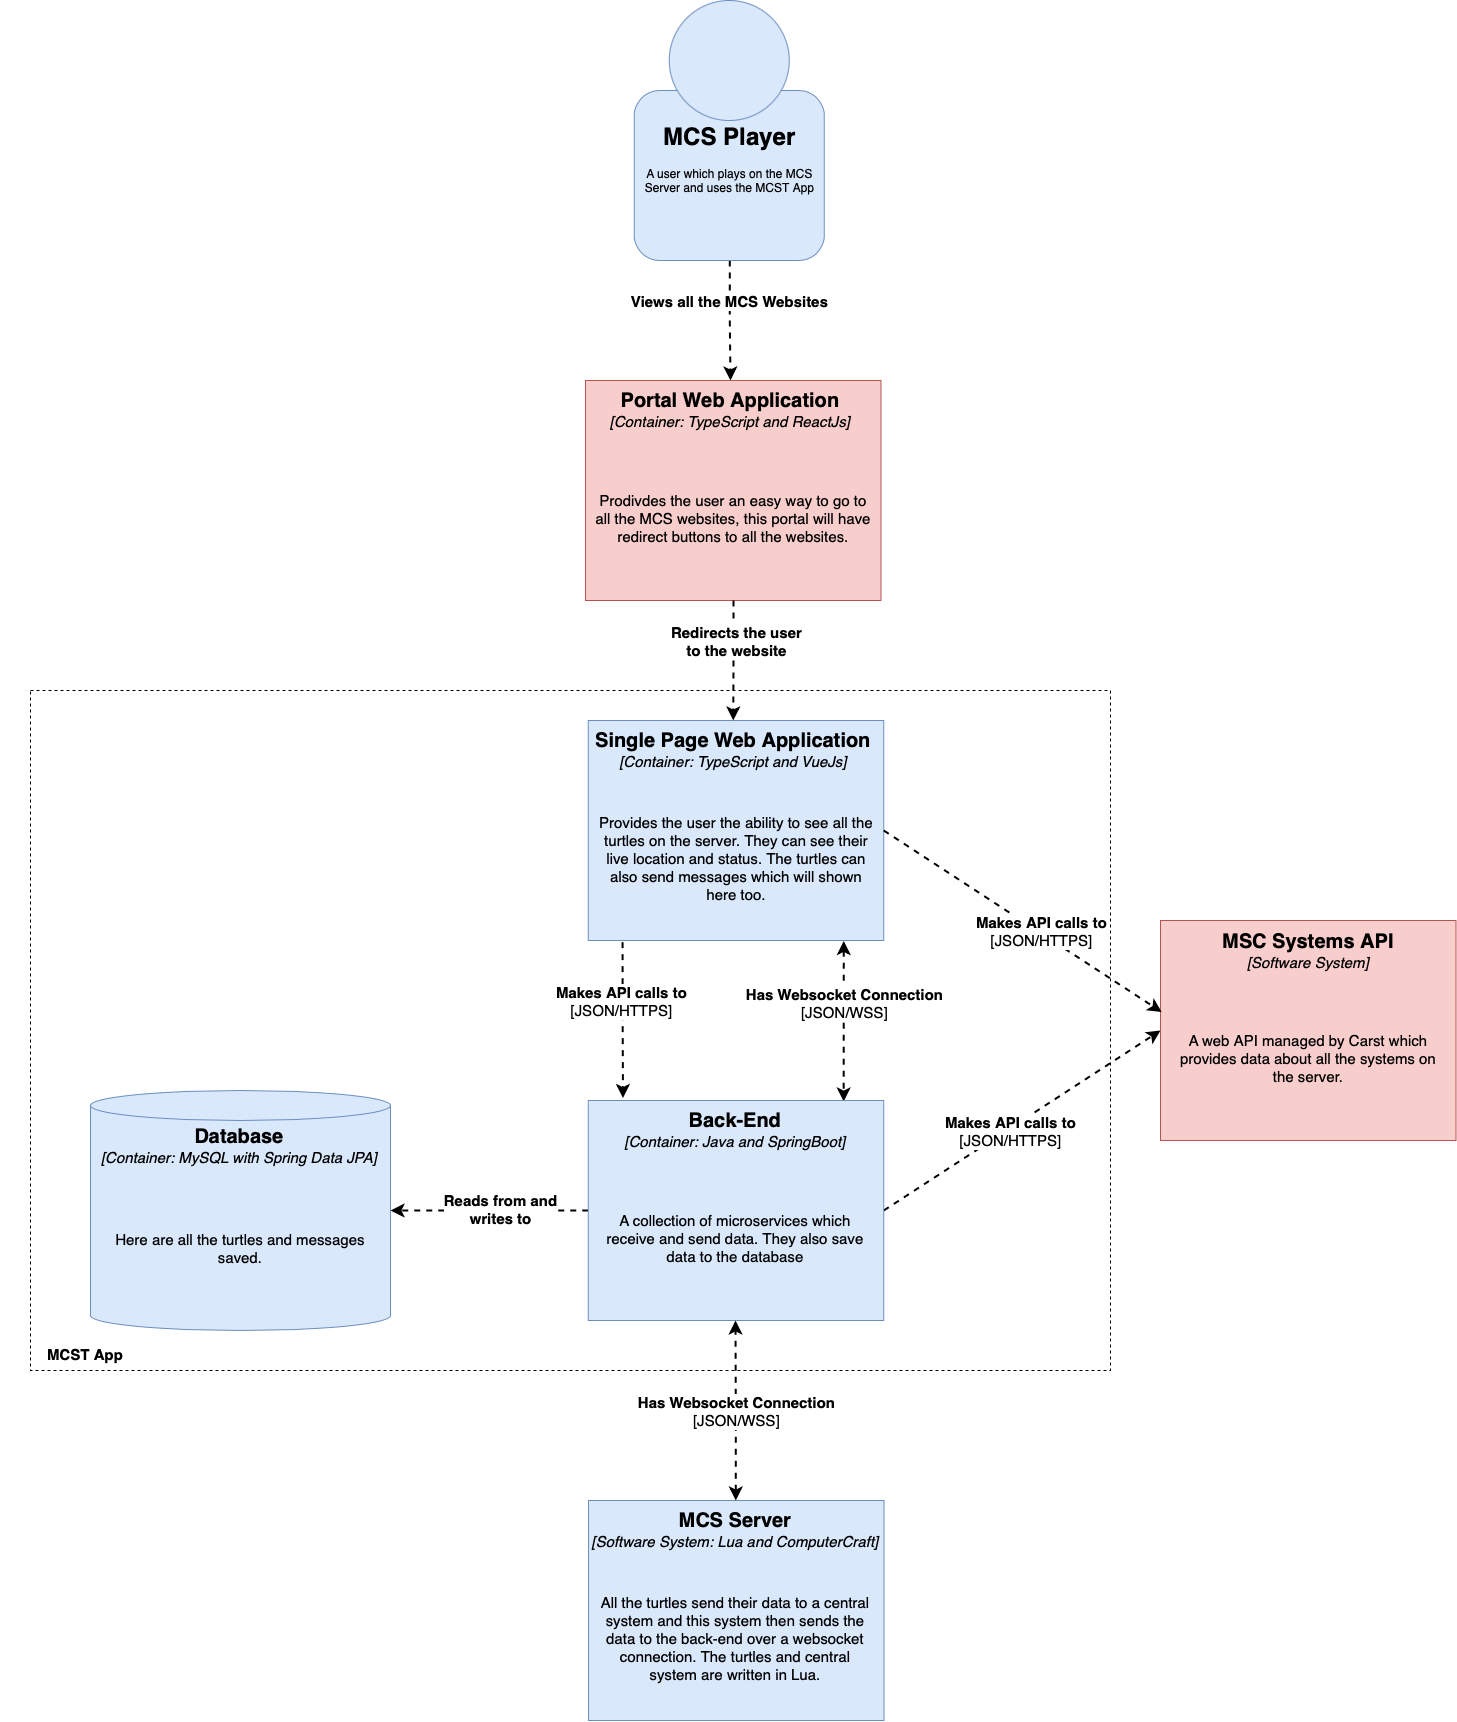

The diagram above was exported from draw.io. Its source (the exported page's mxGraphModel, read from the mxfile embedded in the PNG):
<mxGraphModel dx="2494" dy="1936" grid="1" gridSize="10" guides="1" tooltips="1" connect="1" arrows="1" fold="1" page="0" pageScale="1" pageWidth="850" pageHeight="1100" math="0" shadow="0">
  <root>
    <mxCell id="0" />
    <mxCell id="1" parent="0" />
    <mxCell id="YFuhcuVds3SoFByDkOsi-1" value="" style="rounded=0;whiteSpace=wrap;html=1;glass=0;fontSize=15;fillColor=none;dashed=1;" parent="1" vertex="1">
      <mxGeometry x="-470" y="200" width="1080" height="680" as="geometry" />
    </mxCell>
    <mxCell id="YFuhcuVds3SoFByDkOsi-9" style="edgeStyle=none;rounded=0;jumpStyle=none;jumpSize=6;orthogonalLoop=1;jettySize=auto;html=1;exitX=0.884;exitY=1.003;exitDx=0;exitDy=0;entryX=0.873;entryY=0.025;entryDx=0;entryDy=0;dashed=1;fontSize=15;startSize=8;endSize=8;strokeWidth=2;startArrow=classic;startFill=1;exitPerimeter=0;entryPerimeter=0;" parent="1" source="YFuhcuVds3SoFByDkOsi-33" target="YFuhcuVds3SoFByDkOsi-27" edge="1">
      <mxGeometry relative="1" as="geometry" />
    </mxCell>
    <mxCell id="YFuhcuVds3SoFByDkOsi-10" value="&lt;b&gt;Has Websocket Connection&lt;/b&gt;&lt;br style=&quot;font-size: 15px;&quot;&gt;[JSON/WSS]" style="edgeLabel;html=1;align=center;verticalAlign=middle;resizable=0;points=[];fontSize=15;fontStyle=0" parent="YFuhcuVds3SoFByDkOsi-9" connectable="0" vertex="1">
      <mxGeometry x="-0.2257" relative="1" as="geometry">
        <mxPoint as="offset" />
      </mxGeometry>
    </mxCell>
    <mxCell id="YFuhcuVds3SoFByDkOsi-15" style="edgeStyle=none;rounded=0;jumpStyle=none;jumpSize=6;orthogonalLoop=1;jettySize=auto;html=1;exitX=0;exitY=0.5;exitDx=0;exitDy=0;entryX=1;entryY=0.5;entryDx=0;entryDy=0;entryPerimeter=0;dashed=1;fontSize=15;startSize=8;endSize=8;strokeWidth=2;" parent="1" source="YFuhcuVds3SoFByDkOsi-19" target="YFuhcuVds3SoFByDkOsi-20" edge="1">
      <mxGeometry relative="1" as="geometry" />
    </mxCell>
    <mxCell id="YFuhcuVds3SoFByDkOsi-16" value="&lt;b&gt;Reads from and &lt;br&gt;writes to&lt;br&gt;&lt;/b&gt;" style="edgeLabel;html=1;align=center;verticalAlign=middle;resizable=0;points=[];fontSize=15;" parent="YFuhcuVds3SoFByDkOsi-15" connectable="0" vertex="1">
      <mxGeometry x="-0.1091" y="-2" relative="1" as="geometry">
        <mxPoint as="offset" />
      </mxGeometry>
    </mxCell>
    <mxCell id="YFuhcuVds3SoFByDkOsi-17" style="edgeStyle=none;rounded=0;jumpStyle=none;jumpSize=6;orthogonalLoop=1;jettySize=auto;html=1;exitX=1;exitY=0.5;exitDx=0;exitDy=0;entryX=0;entryY=0.5;entryDx=0;entryDy=0;dashed=1;fontSize=15;startSize=8;endSize=8;strokeWidth=2;" parent="1" source="YFuhcuVds3SoFByDkOsi-19" target="YFuhcuVds3SoFByDkOsi-21" edge="1">
      <mxGeometry relative="1" as="geometry" />
    </mxCell>
    <mxCell id="YFuhcuVds3SoFByDkOsi-18" value="&lt;b&gt;Makes API calls to&lt;/b&gt;&lt;br style=&quot;font-size: 15px;&quot;&gt;[JSON/HTTPS]" style="edgeLabel;html=1;align=center;verticalAlign=middle;resizable=0;points=[];fontSize=15;" parent="YFuhcuVds3SoFByDkOsi-17" connectable="0" vertex="1">
      <mxGeometry x="-0.0985" y="-2" relative="1" as="geometry">
        <mxPoint as="offset" />
      </mxGeometry>
    </mxCell>
    <mxCell id="YFuhcuVds3SoFByDkOsi-22" value="MCST App" style="text;html=1;strokeColor=none;fillColor=none;align=center;verticalAlign=middle;whiteSpace=wrap;rounded=0;glass=0;dashed=1;fontSize=15;fontStyle=1" parent="1" vertex="1">
      <mxGeometry x="-500" y="849" width="170" height="30" as="geometry" />
    </mxCell>
    <mxCell id="WP4bXWv0lWFiIu9N1DyZ-9" value="" style="group" parent="1" connectable="0" vertex="1">
      <mxGeometry x="88" y="1010" width="295.5" height="220" as="geometry" />
    </mxCell>
    <mxCell id="WP4bXWv0lWFiIu9N1DyZ-5" value="" style="rounded=0;whiteSpace=wrap;html=1;fontSize=15;glass=0;fillColor=#dae8fc;strokeColor=#6c8ebf;" parent="WP4bXWv0lWFiIu9N1DyZ-9" vertex="1">
      <mxGeometry width="295.5" height="220" as="geometry" />
    </mxCell>
    <mxCell id="WP4bXWv0lWFiIu9N1DyZ-6" value="&lt;font style=&quot;font-size: 20px;&quot;&gt;&lt;b&gt;MCS Server&lt;/b&gt;&lt;/font&gt;" style="text;html=1;strokeColor=none;fillColor=none;align=center;verticalAlign=middle;whiteSpace=wrap;rounded=0;glass=0;dashed=1;fontSize=15;" parent="WP4bXWv0lWFiIu9N1DyZ-9" vertex="1">
      <mxGeometry x="2.25" width="290" height="40" as="geometry" />
    </mxCell>
    <mxCell id="WP4bXWv0lWFiIu9N1DyZ-7" value="&lt;font style=&quot;font-size: 15px;&quot;&gt;[Software System: Lua and ComputerCraft]&lt;/font&gt;" style="text;html=1;strokeColor=none;fillColor=none;align=center;verticalAlign=middle;whiteSpace=wrap;rounded=0;glass=0;dashed=1;fontSize=20;fontStyle=2" parent="WP4bXWv0lWFiIu9N1DyZ-9" vertex="1">
      <mxGeometry x="2.25" y="25" width="290" height="30" as="geometry" />
    </mxCell>
    <mxCell id="WP4bXWv0lWFiIu9N1DyZ-8" value="All the turtles send their data to a central system and this system then sends the data to the back-end over a websocket connection. The turtles and central system are written in Lua." style="text;html=1;strokeColor=none;fillColor=none;align=center;verticalAlign=middle;whiteSpace=wrap;rounded=0;glass=0;dashed=1;fontSize=15;" parent="WP4bXWv0lWFiIu9N1DyZ-9" vertex="1">
      <mxGeometry x="7.25" y="56" width="280" height="164" as="geometry" />
    </mxCell>
    <mxCell id="WP4bXWv0lWFiIu9N1DyZ-10" value="" style="group" parent="1" connectable="0" vertex="1">
      <mxGeometry x="87.75" y="610" width="295.5" height="220" as="geometry" />
    </mxCell>
    <mxCell id="YFuhcuVds3SoFByDkOsi-19" value="" style="rounded=0;whiteSpace=wrap;html=1;fontSize=15;glass=0;fillColor=#dae8fc;strokeColor=#6c8ebf;" parent="WP4bXWv0lWFiIu9N1DyZ-10" vertex="1">
      <mxGeometry width="295.5" height="220" as="geometry" />
    </mxCell>
    <mxCell id="YFuhcuVds3SoFByDkOsi-27" value="&lt;font style=&quot;font-size: 20px;&quot;&gt;&lt;b&gt;Back-End&lt;/b&gt;&lt;/font&gt;" style="text;html=1;strokeColor=none;fillColor=none;align=center;verticalAlign=middle;whiteSpace=wrap;rounded=0;glass=0;dashed=1;fontSize=15;" parent="WP4bXWv0lWFiIu9N1DyZ-10" vertex="1">
      <mxGeometry x="2.25" width="290" height="40" as="geometry" />
    </mxCell>
    <mxCell id="YFuhcuVds3SoFByDkOsi-28" value="&lt;font style=&quot;font-size: 15px;&quot;&gt;[Container: Java and SpringBoot]&lt;/font&gt;" style="text;html=1;strokeColor=none;fillColor=none;align=center;verticalAlign=middle;whiteSpace=wrap;rounded=0;glass=0;dashed=1;fontSize=20;fontStyle=2" parent="WP4bXWv0lWFiIu9N1DyZ-10" vertex="1">
      <mxGeometry x="2.25" y="25" width="290" height="30" as="geometry" />
    </mxCell>
    <mxCell id="YFuhcuVds3SoFByDkOsi-35" value="A collection of microservices which receive and send data. They also save data to the database" style="text;html=1;strokeColor=none;fillColor=none;align=center;verticalAlign=middle;whiteSpace=wrap;rounded=0;glass=0;dashed=1;fontSize=15;" parent="WP4bXWv0lWFiIu9N1DyZ-10" vertex="1">
      <mxGeometry x="7.25" y="56" width="280" height="164" as="geometry" />
    </mxCell>
    <mxCell id="WP4bXWv0lWFiIu9N1DyZ-11" value="" style="group" parent="1" connectable="0" vertex="1">
      <mxGeometry x="87.75" y="230" width="295.5" height="220" as="geometry" />
    </mxCell>
    <mxCell id="YFuhcuVds3SoFByDkOsi-11" value="" style="rounded=0;whiteSpace=wrap;html=1;fontSize=15;glass=0;fillColor=#dae8fc;strokeColor=#6c8ebf;" parent="WP4bXWv0lWFiIu9N1DyZ-11" vertex="1">
      <mxGeometry width="295.5" height="220" as="geometry" />
    </mxCell>
    <mxCell id="YFuhcuVds3SoFByDkOsi-23" value="&lt;font style=&quot;font-size: 20px;&quot;&gt;&lt;b&gt;Single Page Web Application&lt;/b&gt;&lt;/font&gt;" style="text;html=1;strokeColor=none;fillColor=none;align=center;verticalAlign=middle;whiteSpace=wrap;rounded=0;glass=0;dashed=1;fontSize=15;" parent="WP4bXWv0lWFiIu9N1DyZ-11" vertex="1">
      <mxGeometry width="290" height="40" as="geometry" />
    </mxCell>
    <mxCell id="YFuhcuVds3SoFByDkOsi-24" value="&lt;font style=&quot;font-size: 15px;&quot;&gt;[Container: TypeScript and VueJs]&lt;/font&gt;" style="text;html=1;strokeColor=none;fillColor=none;align=center;verticalAlign=middle;whiteSpace=wrap;rounded=0;glass=0;dashed=1;fontSize=20;fontStyle=2" parent="WP4bXWv0lWFiIu9N1DyZ-11" vertex="1">
      <mxGeometry y="25" width="290" height="30" as="geometry" />
    </mxCell>
    <mxCell id="YFuhcuVds3SoFByDkOsi-33" value="Provides the user the ability to see all the turtles on the server. They can see their live location and status. The turtles can also send messages which will shown here too." style="text;html=1;strokeColor=none;fillColor=none;align=center;verticalAlign=middle;whiteSpace=wrap;rounded=0;glass=0;dashed=1;fontSize=15;" parent="WP4bXWv0lWFiIu9N1DyZ-11" vertex="1">
      <mxGeometry x="8" y="56" width="280" height="164" as="geometry" />
    </mxCell>
    <mxCell id="WP4bXWv0lWFiIu9N1DyZ-12" value="" style="group" parent="1" connectable="0" vertex="1">
      <mxGeometry x="85" y="-110" width="295.5" height="220" as="geometry" />
    </mxCell>
    <mxCell id="WP4bXWv0lWFiIu9N1DyZ-1" value="" style="rounded=0;whiteSpace=wrap;html=1;fontSize=15;glass=0;fillColor=#f8cecc;strokeColor=#b85450;" parent="WP4bXWv0lWFiIu9N1DyZ-12" vertex="1">
      <mxGeometry width="295.5" height="220" as="geometry" />
    </mxCell>
    <mxCell id="WP4bXWv0lWFiIu9N1DyZ-2" value="&lt;font style=&quot;font-size: 20px;&quot;&gt;&lt;b&gt;Portal Web Application&lt;/b&gt;&lt;/font&gt;" style="text;html=1;strokeColor=none;fillColor=none;align=center;verticalAlign=middle;whiteSpace=wrap;rounded=0;glass=0;dashed=1;fontSize=15;" parent="WP4bXWv0lWFiIu9N1DyZ-12" vertex="1">
      <mxGeometry width="290" height="40" as="geometry" />
    </mxCell>
    <mxCell id="WP4bXWv0lWFiIu9N1DyZ-3" value="&lt;font style=&quot;font-size: 15px;&quot;&gt;[Container: TypeScript and ReactJs]&lt;/font&gt;" style="text;html=1;strokeColor=none;fillColor=none;align=center;verticalAlign=middle;whiteSpace=wrap;rounded=0;glass=0;dashed=1;fontSize=20;fontStyle=2" parent="WP4bXWv0lWFiIu9N1DyZ-12" vertex="1">
      <mxGeometry y="25" width="290" height="30" as="geometry" />
    </mxCell>
    <mxCell id="WP4bXWv0lWFiIu9N1DyZ-4" value="Prodivdes the user an easy way to go to all the MCS websites, this portal will have redirect buttons to all the websites." style="text;html=1;strokeColor=none;fillColor=none;align=center;verticalAlign=middle;whiteSpace=wrap;rounded=0;glass=0;dashed=1;fontSize=15;" parent="WP4bXWv0lWFiIu9N1DyZ-12" vertex="1">
      <mxGeometry x="8" y="56" width="280" height="164" as="geometry" />
    </mxCell>
    <mxCell id="WP4bXWv0lWFiIu9N1DyZ-14" value="" style="group" parent="1" connectable="0" vertex="1">
      <mxGeometry x="-410" y="600" width="300" height="240" as="geometry" />
    </mxCell>
    <mxCell id="YFuhcuVds3SoFByDkOsi-20" value="" style="shape=cylinder3;whiteSpace=wrap;html=1;boundedLbl=1;backgroundOutline=1;size=15;rounded=0;glass=0;fontSize=15;fillColor=#dae8fc;strokeColor=#6c8ebf;" parent="WP4bXWv0lWFiIu9N1DyZ-14" vertex="1">
      <mxGeometry width="300" height="240" as="geometry" />
    </mxCell>
    <mxCell id="YFuhcuVds3SoFByDkOsi-29" value="&lt;font style=&quot;font-size: 20px;&quot;&gt;&lt;b&gt;Database&lt;/b&gt;&lt;/font&gt;" style="text;html=1;strokeColor=none;fillColor=none;align=center;verticalAlign=middle;whiteSpace=wrap;rounded=0;glass=0;dashed=1;fontSize=15;" parent="WP4bXWv0lWFiIu9N1DyZ-14" vertex="1">
      <mxGeometry x="4" y="26" width="290" height="40" as="geometry" />
    </mxCell>
    <mxCell id="YFuhcuVds3SoFByDkOsi-30" value="&lt;font style=&quot;font-size: 15px;&quot;&gt;[Container: MySQL with Spring Data JPA]&lt;/font&gt;" style="text;html=1;strokeColor=none;fillColor=none;align=center;verticalAlign=middle;whiteSpace=wrap;rounded=0;glass=0;dashed=1;fontSize=20;fontStyle=2" parent="WP4bXWv0lWFiIu9N1DyZ-14" vertex="1">
      <mxGeometry x="4" y="51" width="290" height="30" as="geometry" />
    </mxCell>
    <mxCell id="YFuhcuVds3SoFByDkOsi-37" value="Here are all the turtles and messages saved." style="text;html=1;strokeColor=none;fillColor=none;align=center;verticalAlign=middle;whiteSpace=wrap;rounded=0;glass=0;dashed=1;fontSize=15;" parent="WP4bXWv0lWFiIu9N1DyZ-14" vertex="1">
      <mxGeometry x="10" y="76" width="280" height="164" as="geometry" />
    </mxCell>
    <mxCell id="WP4bXWv0lWFiIu9N1DyZ-15" value="" style="group" parent="1" connectable="0" vertex="1">
      <mxGeometry x="660" y="430" width="295.5" height="220" as="geometry" />
    </mxCell>
    <mxCell id="YFuhcuVds3SoFByDkOsi-21" value="" style="rounded=0;whiteSpace=wrap;html=1;fontSize=15;glass=0;fillColor=#f8cecc;strokeColor=#b85450;" parent="WP4bXWv0lWFiIu9N1DyZ-15" vertex="1">
      <mxGeometry width="295.5" height="220" as="geometry" />
    </mxCell>
    <mxCell id="YFuhcuVds3SoFByDkOsi-31" value="&lt;font style=&quot;font-size: 20px;&quot;&gt;&lt;b&gt;MSC Systems API&lt;br&gt;&lt;/b&gt;&lt;/font&gt;" style="text;html=1;strokeColor=none;fillColor=none;align=center;verticalAlign=middle;whiteSpace=wrap;rounded=0;glass=0;dashed=1;fontSize=15;" parent="WP4bXWv0lWFiIu9N1DyZ-15" vertex="1">
      <mxGeometry x="3" y="1" width="290" height="40" as="geometry" />
    </mxCell>
    <mxCell id="YFuhcuVds3SoFByDkOsi-32" value="&lt;font style=&quot;font-size: 15px;&quot;&gt;[Software System]&lt;br&gt;&lt;/font&gt;" style="text;html=1;strokeColor=none;fillColor=none;align=center;verticalAlign=middle;whiteSpace=wrap;rounded=0;glass=0;dashed=1;fontSize=20;fontStyle=2" parent="WP4bXWv0lWFiIu9N1DyZ-15" vertex="1">
      <mxGeometry x="3" y="26" width="290" height="30" as="geometry" />
    </mxCell>
    <mxCell id="YFuhcuVds3SoFByDkOsi-36" value="A web API managed by Carst which provides data about all the systems on the server." style="text;html=1;strokeColor=none;fillColor=none;align=center;verticalAlign=middle;whiteSpace=wrap;rounded=0;glass=0;dashed=1;fontSize=15;" parent="WP4bXWv0lWFiIu9N1DyZ-15" vertex="1">
      <mxGeometry x="7.75" y="56" width="280" height="164" as="geometry" />
    </mxCell>
    <mxCell id="WP4bXWv0lWFiIu9N1DyZ-16" style="edgeStyle=orthogonalEdgeStyle;rounded=0;orthogonalLoop=1;jettySize=auto;html=1;entryX=0.5;entryY=1;entryDx=0;entryDy=0;dashed=1;startSize=8;endSize=8;strokeWidth=2;startArrow=classic;startFill=1;" parent="1" source="WP4bXWv0lWFiIu9N1DyZ-6" target="YFuhcuVds3SoFByDkOsi-35" edge="1">
      <mxGeometry relative="1" as="geometry" />
    </mxCell>
    <mxCell id="WP4bXWv0lWFiIu9N1DyZ-18" value="&lt;b&gt;Has Websocket Connection&lt;/b&gt;&lt;br style=&quot;font-size: 15px;&quot;&gt;[JSON/WSS]" style="edgeLabel;html=1;align=center;verticalAlign=middle;resizable=0;points=[];fontSize=15;fontStyle=0" parent="1" connectable="0" vertex="1">
      <mxGeometry x="235.7472926076186" y="919.9963655621009" as="geometry" />
    </mxCell>
    <mxCell id="WP4bXWv0lWFiIu9N1DyZ-19" style="edgeStyle=orthogonalEdgeStyle;rounded=0;orthogonalLoop=1;jettySize=auto;html=1;entryX=0.5;entryY=0;entryDx=0;entryDy=0;dashed=1;strokeWidth=2;startArrow=none;startFill=0;startSize=8;endSize=8;" parent="1" target="WP4bXWv0lWFiIu9N1DyZ-2" edge="1">
      <mxGeometry relative="1" as="geometry">
        <mxPoint x="229.29999999999995" y="-230" as="sourcePoint" />
      </mxGeometry>
    </mxCell>
    <mxCell id="WP4bXWv0lWFiIu9N1DyZ-20" style="edgeStyle=orthogonalEdgeStyle;rounded=0;orthogonalLoop=1;jettySize=auto;html=1;entryX=0.5;entryY=0;entryDx=0;entryDy=0;dashed=1;strokeWidth=2;startArrow=none;startFill=0;startSize=8;endSize=8;" parent="1" source="WP4bXWv0lWFiIu9N1DyZ-4" target="YFuhcuVds3SoFByDkOsi-23" edge="1">
      <mxGeometry relative="1" as="geometry" />
    </mxCell>
    <mxCell id="WP4bXWv0lWFiIu9N1DyZ-24" value="" style="group" parent="1" connectable="0" vertex="1">
      <mxGeometry x="133.75" y="-490" width="190" height="260" as="geometry" />
    </mxCell>
    <mxCell id="WP4bXWv0lWFiIu9N1DyZ-21" value="" style="rounded=1;whiteSpace=wrap;html=1;fillColor=#dae8fc;strokeColor=#6c8ebf;" parent="WP4bXWv0lWFiIu9N1DyZ-24" vertex="1">
      <mxGeometry y="90" width="190" height="170" as="geometry" />
    </mxCell>
    <mxCell id="WP4bXWv0lWFiIu9N1DyZ-22" value="" style="ellipse;whiteSpace=wrap;html=1;aspect=fixed;fillColor=#dae8fc;strokeColor=#6c8ebf;" parent="WP4bXWv0lWFiIu9N1DyZ-24" vertex="1">
      <mxGeometry x="35" width="120" height="120" as="geometry" />
    </mxCell>
    <mxCell id="WP4bXWv0lWFiIu9N1DyZ-23" value="&lt;h1 align=&quot;center&quot;&gt;MCS Player&lt;br&gt;&lt;/h1&gt;&lt;p align=&quot;center&quot;&gt;A user which plays on the MCS Server and uses the MCST App&lt;br&gt;&lt;/p&gt;" style="text;html=1;spacing=5;spacingTop=-20;whiteSpace=wrap;overflow=hidden;rounded=0;align=center;" parent="WP4bXWv0lWFiIu9N1DyZ-24" vertex="1">
      <mxGeometry x="1" y="117" width="189" height="143" as="geometry" />
    </mxCell>
    <mxCell id="WP4bXWv0lWFiIu9N1DyZ-26" value="&lt;div&gt;&lt;b&gt;Redirects the user &lt;br&gt;&lt;/b&gt;&lt;/div&gt;&lt;div&gt;&lt;b&gt;to the website&lt;/b&gt;&lt;/div&gt;" style="edgeLabel;html=1;align=center;verticalAlign=middle;resizable=0;points=[];fontSize=15;fontStyle=0" parent="1" connectable="0" vertex="1">
      <mxGeometry x="235.74603542984886" y="149.99866244834055" as="geometry" />
    </mxCell>
    <mxCell id="WP4bXWv0lWFiIu9N1DyZ-27" value="&lt;div&gt;&lt;b&gt;Views all the MCS Websites&lt;/b&gt;&lt;/div&gt;" style="edgeLabel;html=1;align=center;verticalAlign=middle;resizable=0;points=[];fontSize=15;fontStyle=0" parent="1" connectable="0" vertex="1">
      <mxGeometry x="228.74603542984886" y="-190.00133755165945" as="geometry" />
    </mxCell>
    <mxCell id="WP4bXWv0lWFiIu9N1DyZ-28" style="edgeStyle=orthogonalEdgeStyle;rounded=0;orthogonalLoop=1;jettySize=auto;html=1;entryX=0.112;entryY=-0.061;entryDx=0;entryDy=0;dashed=1;strokeWidth=2;startArrow=none;startFill=0;startSize=8;endSize=8;exitX=0.094;exitY=1.01;exitDx=0;exitDy=0;exitPerimeter=0;entryPerimeter=0;" parent="1" source="YFuhcuVds3SoFByDkOsi-33" target="YFuhcuVds3SoFByDkOsi-27" edge="1">
      <mxGeometry relative="1" as="geometry" />
    </mxCell>
    <mxCell id="WP4bXWv0lWFiIu9N1DyZ-29" value="&lt;b&gt;Makes API calls to&lt;/b&gt;&lt;br style=&quot;font-size: 15px;&quot;&gt;[JSON/HTTPS]" style="edgeLabel;html=1;align=center;verticalAlign=middle;resizable=0;points=[];fontSize=15;" parent="1" connectable="0" vertex="1">
      <mxGeometry x="120.00142857142868" y="510" as="geometry" />
    </mxCell>
    <mxCell id="WP4bXWv0lWFiIu9N1DyZ-30" style="rounded=0;orthogonalLoop=1;jettySize=auto;html=1;exitX=1;exitY=0.5;exitDx=0;exitDy=0;entryX=0.004;entryY=0.416;entryDx=0;entryDy=0;dashed=1;strokeWidth=2;startArrow=none;startFill=0;startSize=8;endSize=8;entryPerimeter=0;" parent="1" source="YFuhcuVds3SoFByDkOsi-11" target="YFuhcuVds3SoFByDkOsi-21" edge="1">
      <mxGeometry relative="1" as="geometry" />
    </mxCell>
    <mxCell id="WP4bXWv0lWFiIu9N1DyZ-31" value="&lt;b&gt;Makes API calls to&lt;/b&gt;&lt;br style=&quot;font-size: 15px;&quot;&gt;[JSON/HTTPS]" style="edgeLabel;html=1;align=center;verticalAlign=middle;resizable=0;points=[];fontSize=15;" parent="1" connectable="0" vertex="1">
      <mxGeometry x="539.9953846153845" y="440" as="geometry" />
    </mxCell>
  </root>
</mxGraphModel>